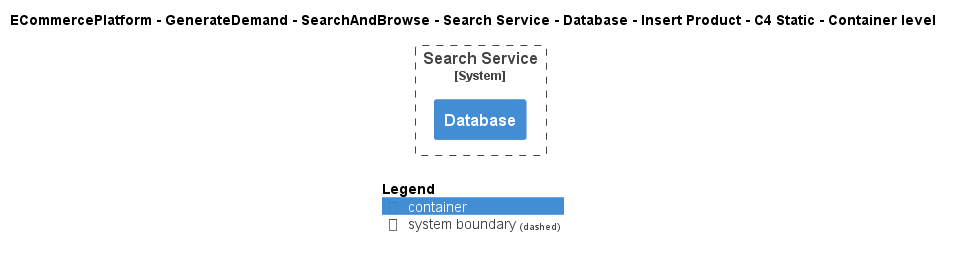

The diagram above was rendered by PlantUML. Its source (embedded in the PNG):
@startuml
!include ..\..\..\..\..\..\..\..\..\.c4s\C4_Container.puml

AddElementTag("c4interflow:lifecycle:new", $bgColor=green, $fontColor=#ffffff, $borderColor=green, $shadowing="False")
AddElementTag("c4interflow:lifecycle:changed", $bgColor=orange, $fontColor=#ffffff, $borderColor=orange, $shadowing="False")
AddElementTag("c4interflow:lifecycle:removed", $bgColor=red, $fontColor=#ffffff, $borderColor=red, $shadowing="False")

AddRelTag("c4interflow:lifecycle:new", $textColor=green, $lineColor=green)
AddRelTag("c4interflow:lifecycle:changed", $textColor=orange, $lineColor=orange)
AddRelTag("c4interflow:lifecycle:removed", $textColor=red, $lineColor=red)

SHOW_PERSON_PORTRAIT()
LAYOUT_TOP_DOWN()

skinparam linetype polyline

title ECommercePlatform - GenerateDemand - SearchAndBrowse - Search Service - Database - Insert Product - C4 Static - Container level


System_Boundary(ECommercePlatform.GenerateDemand.SearchAndBrowse.SoftwareSystems.SearchService, "Search Service") {
    Container(ECommercePlatform.GenerateDemand.SearchAndBrowse.SoftwareSystems.SearchService.Containers.Database, "Database", "", "")
}



SHOW_LEGEND()
@enduml